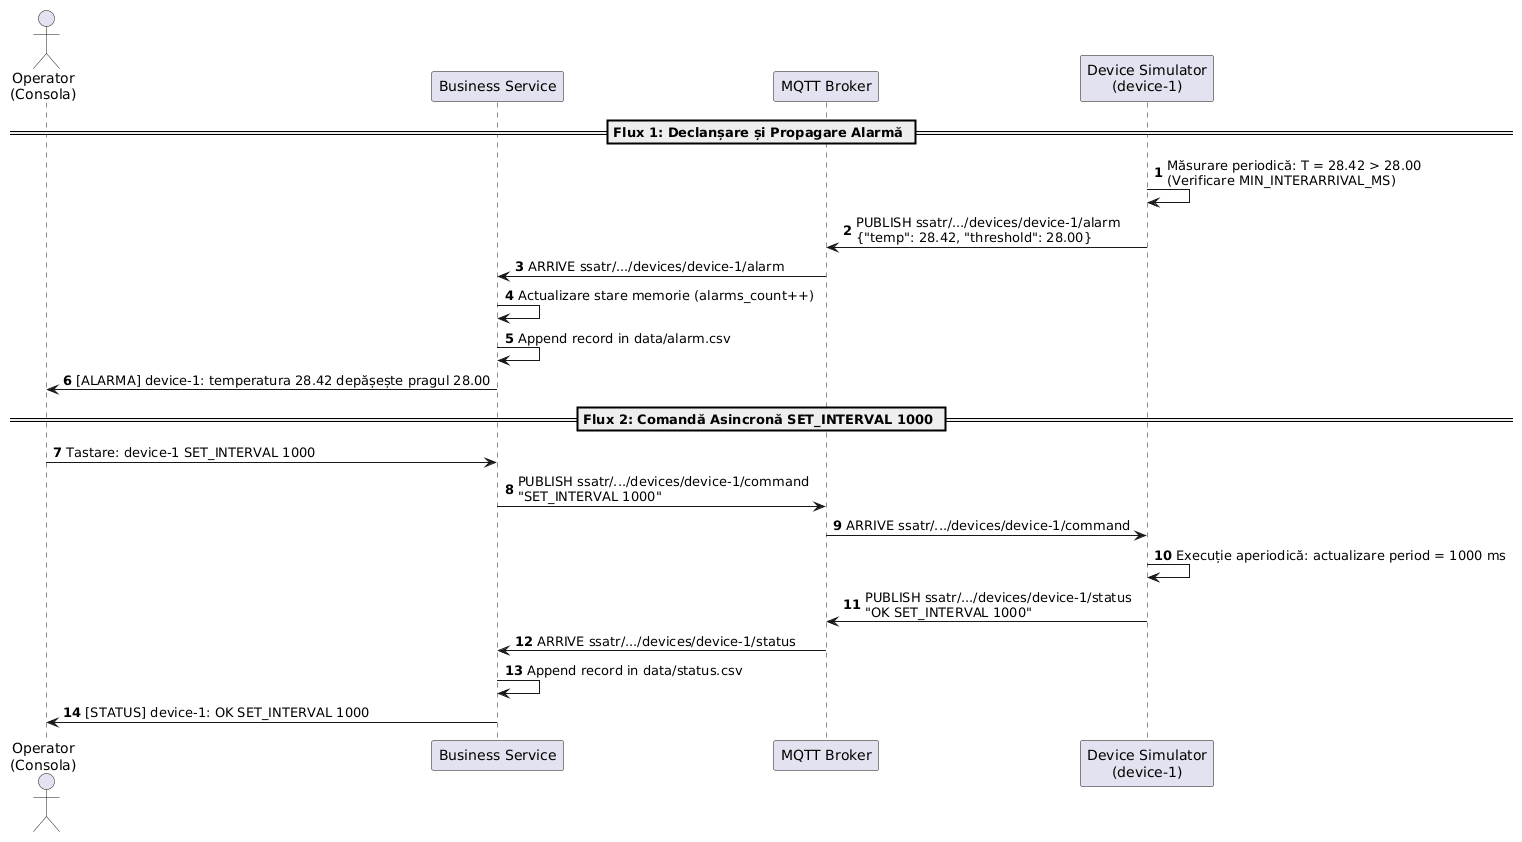

The diagram above was rendered by PlantUML. Its source (embedded in the PNG):
@startuml
autonumber
actor "Operator\n(Consola)" as User
participant "Business Service" as BS
participant "MQTT Broker" as Broker
participant "Device Simulator\n(device-1)" as Dev1

== Flux 1: Declanșare și Propagare Alarmă ==
Dev1 -> Dev1: Măsurare periodică: T = 28.42 > 28.00\n(Verificare MIN_INTERARRIVAL_MS)
Dev1 -> Broker: PUBLISH ssatr/.../devices/device-1/alarm\n{"temp": 28.42, "threshold": 28.00}
Broker -> BS: ARRIVE ssatr/.../devices/device-1/alarm
BS -> BS: Actualizare stare memorie (alarms_count++)
BS -> BS: Append record in data/alarm.csv
BS -> User: [ALARMA] device-1: temperatura 28.42 depășește pragul 28.00

== Flux 2: Comandă Asincronă SET_INTERVAL 1000 ==
User -> BS: Tastare: device-1 SET_INTERVAL 1000
BS -> Broker: PUBLISH ssatr/.../devices/device-1/command\n"SET_INTERVAL 1000"
Broker -> Dev1: ARRIVE ssatr/.../devices/device-1/command
Dev1 -> Dev1: Execuție aperiodică: actualizare period = 1000 ms
Dev1 -> Broker: PUBLISH ssatr/.../devices/device-1/status\n"OK SET_INTERVAL 1000"
Broker -> BS: ARRIVE ssatr/.../devices/device-1/status
BS -> BS: Append record in data/status.csv
BS -> User: [STATUS] device-1: OK SET_INTERVAL 1000
@enduml